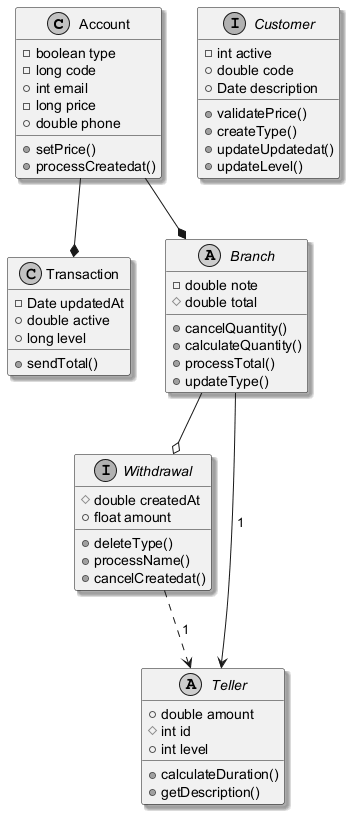

The diagram above was rendered by PlantUML. Its source (embedded in the PNG):
@startuml
skinparam monochrome true
skinparam shadowing true
class Account {
  -boolean type
  -long code
  +int email
  -long price
  +double phone
  +setPrice()
  +processCreatedat()
}
interface Withdrawal {
  #double createdAt
  +float amount
  +deleteType()
  +processName()
  +cancelCreatedat()
}
abstract class Teller {
  +double amount
  #int id
  +int level
  +calculateDuration()
  +getDescription()
}
class Transaction {
  -Date updatedAt
  +double active
  +long level
  +sendTotal()
}
abstract class Branch {
  -double note
  #double total
  +cancelQuantity()
  +calculateQuantity()
  +processTotal()
  +updateType()
}
interface Customer {
  -int active
  +double code
  +Date description
  +validatePrice()
  +createType()
  +updateUpdatedat()
  +updateLevel()
}
Withdrawal ..> Teller : "1"
Account --* Branch
Account --* Transaction
Branch --> Teller : "1"
Branch --o Withdrawal
@enduml